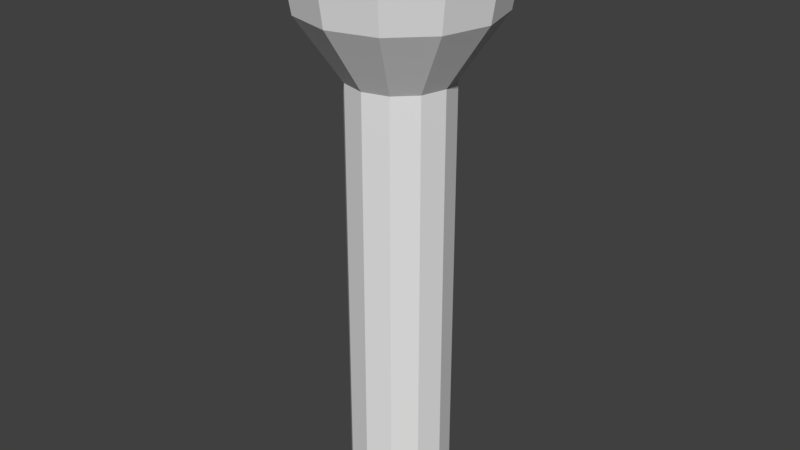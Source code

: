 # Source: flashlight.blend  (saved by Blender 2.80.75; exported with 4.5.12 LTS)
import bpy
from mathutils import Matrix  # noqa: F401  (used for matrix-valued properties, if any)

bpy.ops.wm.read_factory_settings(use_empty=True)
scene = bpy.context.scene
scene.name = 'Scene'

# ---- collections
col_collection_1 = bpy.data.collections.new('Collection 1'); scene.collection.children.link(col_collection_1)

# ---- materials (node trees are filled in below, after node groups)
mat_material = bpy.data.materials.new('Material')
mat_material.alpha_threshold = 0.0
mat_material.use_transparent_shadow = False
mat_material.roughness = 0.5
mat_material.line_color = (0.0, 0.0, 0.0, 1.0)
mat_emission = bpy.data.materials.new('emission')
mat_emission.use_transparent_shadow = False

# ---- material node trees
mat_emission.use_nodes = True; mat_emission.node_tree.nodes.clear()
_N = mat_emission.node_tree.nodes; _L = mat_emission.node_tree.links
n0 = _N.new('ShaderNodeOutputMaterial'); n0.name = 'Material Output'; n0.location = (300, 300)
n1 = _N.new('ShaderNodeBsdfPrincipled'); n1.name = 'Principled BSDF'; n1.location = (10, 300)
n1.distribution = 'GGX'
n1.subsurface_method = 'BURLEY'
n1.inputs[3].default_value = 1.45
n1.inputs[27].default_value = (0.0, 0.0, 0.0, 1.0)
n1.inputs[28].default_value = 1.0
_L.new(n1.outputs[0], n0.inputs[0])
n0.is_active_output = True

# ---- world
world_world = bpy.data.worlds.new('World'); scene.world = world_world
world_world.color = (0.05088, 0.05088, 0.05088)
world_world.use_sun_shadow = False
world_world.sun_shadow_jitter_overblur = 0.0

# ---- meshes
me_cube = bpy.data.meshes.new('Cube')
me_cube.from_pydata([(1.33e-08, 0.03237, 0.0), (-0.01619, 0.02804, 0.0), (-0.02804, 0.01619, 0.0), (-0.03237, -1.432e-07, 0.0), (-0.02804, -0.01619, 0.0), (-0.01619, -0.02804, 0.0), (8.41e-09, -0.03237, 0.0), (0.01619, -0.02804, 0.0), (0.02804, -0.01619, 0.0), (0.03237, -1.568e-07, 0.0), (0.02804, 0.01619, 0.0), (0.01619, 0.02804, 0.0), (1.33e-08, 0.03237, 0.2695), (-0.01619, 0.02804, 0.2695), (-0.02804, 0.01619, 0.2695), (-0.03237, -1.432e-07, 0.2695), (-0.02804, -0.01619, 0.2695), (-0.01619, -0.02804, 0.2695), (8.41e-09, -0.03237, 0.2695), (0.01619, -0.02804, 0.2695), (0.02804, -0.01619, 0.2695), (0.03237, -1.568e-07, 0.2695), (0.02804, 0.01619, 0.2695), (0.01619, 0.02804, 0.2695), (1.33e-08, 0.03237, 0.2695), (-0.01619, 0.02804, 0.2695), (-0.02804, 0.01619, 0.2695), (-0.03237, -1.432e-07, 0.2695), (-0.02804, -0.01619, 0.2695), (-0.01619, -0.02804, 0.2695), (8.41e-09, -0.03237, 0.2695), (0.01619, -0.02804, 0.2695), (0.02804, -0.01619, 0.2695), (0.03237, -1.568e-07, 0.2695), (0.02804, 0.01619, 0.2695), (0.01619, 0.02804, 0.2695), (1.115e-08, 0.05977, 0.3098), (-0.02989, 0.05176, 0.3098), (-0.05176, 0.02989, 0.3098), (-0.05977, -1.407e-07, 0.3098), (-0.05176, -0.02989, 0.3098), (-0.02989, -0.05176, 0.3098), (2.129e-09, -0.05977, 0.3098), (0.02989, -0.05176, 0.3098), (0.05176, -0.02989, 0.3098), (0.05977, -1.659e-07, 0.3098), (0.05176, 0.02989, 0.3098), (0.02989, 0.05176, 0.3098), (1.233e-08, 0.05609, 0.3549), (-0.02804, 0.04857, 0.3549), (-0.04857, 0.02804, 0.3549), (-0.05609, -1.396e-07, 0.3549), (-0.04857, -0.02804, 0.3549), (-0.02804, -0.04857, 0.3549), (8.111e-10, -0.05609, 0.3549), (0.02804, -0.04857, 0.3549), (0.04857, -0.02804, 0.3549), (0.05609, -1.645e-07, 0.3549), (0.04857, 0.02804, 0.3549), (0.02804, 0.04857, 0.3549), (-0.03361, 0.05821, 0.3549), (1.096e-08, 0.06722, 0.3549), (-0.05821, 0.03361, 0.3549), (-0.06722, -1.4e-07, 0.3549), (-0.05821, -0.03361, 0.3549), (-0.03361, -0.05821, 0.3549), (8.111e-10, -0.06722, 0.3549), (0.03361, -0.05821, 0.3549), (0.05821, -0.03361, 0.3549), (0.06722, -1.683e-07, 0.3549), (0.05821, 0.03361, 0.3549), (0.03361, 0.05821, 0.3549)], [], [(5, 17, 16, 4), (0, 12, 23, 11), (2, 14, 13, 1), (9, 21, 20, 8), (6, 18, 17, 5), (3, 15, 14, 2), (10, 22, 21, 9), (7, 19, 18, 6), (4, 16, 15, 3), (11, 23, 22, 10), (1, 13, 12, 0), (8, 20, 19, 7), (22, 34, 33, 21), (19, 31, 30, 18), (16, 28, 27, 15), (23, 35, 34, 22), (13, 25, 24, 12), (20, 32, 31, 19), (17, 29, 28, 16), (12, 24, 35, 23), (14, 26, 25, 13), (21, 33, 32, 20), (18, 30, 29, 17), (15, 27, 26, 14), (27, 39, 38, 26), (34, 46, 45, 33), (31, 43, 42, 30), (28, 40, 39, 27), (35, 47, 46, 34), (25, 37, 36, 24), (32, 44, 43, 31), (29, 41, 40, 28), (24, 36, 47, 35), (26, 38, 37, 25), (33, 45, 44, 32), (30, 42, 41, 29), (39, 63, 62, 38), (46, 70, 69, 45), (43, 67, 66, 42), (40, 64, 63, 39), (47, 71, 70, 46), (37, 60, 61, 36), (44, 68, 67, 43), (41, 65, 64, 40), (36, 61, 71, 47), (38, 62, 60, 37), (45, 69, 68, 44), (42, 66, 65, 41), (49, 50, 51, 52, 53, 54, 55, 56, 57, 58, 59, 48), (48, 61, 60, 49), (49, 60, 62, 50), (50, 62, 63, 51), (51, 63, 64, 52), (52, 64, 65, 53), (53, 65, 66, 54), (54, 66, 67, 55), (55, 67, 68, 56), (56, 68, 69, 57), (57, 69, 70, 58), (58, 70, 71, 59), (59, 71, 61, 48), (1, 0, 11, 10, 9, 8, 7, 6, 5, 4, 3, 2)])
me_cube.polygons.foreach_set('material_index', [0, 0, 0, 0, 0, 0, 0, 0, 0, 0, 0, 0, 0, 0, 0, 0, 0, 0, 0, 0, 0, 0, 0, 0, 0, 0, 0, 0, 0, 0, 0, 0, 0, 0, 0, 0, 0, 0, 0, 0, 0, 0, 0, 0, 0, 0, 0, 0, 1, 0, 0, 0, 0, 0, 0, 0, 0, 0, 0, 0, 0, 0])
_uv = me_cube.uv_layers.new(name='UVMap')
_uv.uv.foreach_set('vector', [0.0, 0.0, 0.0, 0.0, 0.0, 0.0, 0.0, 0.0, 0.0, 0.0, 0.0, 0.0, 0.0, 0.0, 0.0, 0.0, 0.0, 0.0, 0.0, 0.0, 0.0, 0.0, 0.0, 0.0, 0.0, 0.0, 0.0, 0.0, 0.0, 0.0, 0.0, 0.0, 0.0, 0.0, 0.0, 0.0, 0.0, 0.0, 0.0, 0.0, 0.0, 0.0, 0.0, 0.0, 0.0, 0.0, 0.0, 0.0, 0.0, 0.0, 0.0, 0.0, 0.0, 0.0, 0.0, 0.0, 0.0, 0.0, 0.0, 0.0, 0.0, 0.0, 0.0, 0.0, 0.0, 0.0, 0.0, 0.0, 0.0, 0.0, 0.0, 0.0, 0.0, 0.0, 0.0, 0.0, 0.0, 0.0, 0.0, 0.0, 0.0, 0.0, 0.0, 0.0, 0.0, 0.0, 0.0, 0.0, 0.0, 0.0, 0.0, 0.0, 0.0, 0.0, 0.0, 0.0, 0.0, 0.0, 0.0, 0.0, 0.0, 0.0, 0.0, 0.0, 0.0, 0.0, 0.0, 0.0, 0.0, 0.0, 0.0, 0.0, 0.0, 0.0, 0.0, 0.0, 0.0, 0.0, 0.0, 0.0, 0.0, 0.0, 0.0, 0.0, 0.0, 0.0, 0.0, 0.0, 0.0, 0.0, 0.0, 0.0, 0.0, 0.0, 0.0, 0.0, 0.0, 0.0, 0.0, 0.0, 0.0, 0.0, 0.0, 0.0, 0.0, 0.0, 0.0, 0.0, 0.0, 0.0, 0.0, 0.0, 0.0, 0.0, 0.0, 0.0, 0.0, 0.0, 0.0, 0.0, 0.0, 0.0, 0.0, 0.0, 0.0, 0.0, 0.0, 0.0, 0.0, 0.0, 0.0, 0.0, 0.0, 0.0, 0.0, 0.0, 0.0, 0.0, 0.0, 0.0, 0.0, 0.0, 0.0, 0.0, 0.0, 0.0, 0.0, 0.0, 0.0, 0.0, 0.0, 0.0, 0.0, 0.0, 0.0, 0.0, 0.0, 0.0, 0.0, 0.0, 0.0, 0.0, 0.0, 0.0, 0.0, 0.0, 0.0, 0.0, 0.0, 0.0, 0.0, 0.0, 0.0, 0.0, 0.0, 0.0, 0.0, 0.0, 0.0, 0.0, 0.0, 0.0, 0.0, 0.0, 0.0, 0.0, 0.0, 0.0, 0.0, 0.0, 0.0, 0.0, 0.0, 0.0, 0.0, 0.0, 0.0, 0.0, 0.0, 0.0, 0.0, 0.0, 0.0, 0.0, 0.0, 0.0, 0.0, 0.0, 0.0, 0.0, 0.0, 0.0, 0.0, 0.0, 0.0, 0.0, 0.0, 0.0, 0.0, 0.0, 0.0, 0.0, 0.0, 0.0, 0.0, 0.0, 0.0, 0.0, 0.0, 0.0, 0.0, 0.0, 0.0, 0.0, 0.0, 0.0, 0.0, 0.0, 0.0, 0.0, 0.0, 0.0, 0.0, 0.0, 0.0, 0.0, 0.0, 0.0, 0.0, 0.0, 0.0, 0.0, 0.0, 0.0, 0.0, 0.0, 0.0, 0.0, 0.0, 0.0, 0.0, 0.0, 0.0, 0.0, 0.0, 0.0, 0.0, 0.0, 0.0, 0.0, 0.0, 0.0, 0.0, 0.0, 0.0, 0.0, 0.0, 0.0, 0.0, 0.0, 0.0, 0.0, 0.0, 0.0, 0.0, 0.0, 0.0, 0.0, 0.0, 0.0, 0.0, 0.0, 0.0, 0.0, 0.0, 0.0, 0.0, 0.0, 0.0, 0.0, 0.0, 0.0, 0.0, 0.0, 0.0, 0.0, 0.0, 0.0, 0.0, 0.0, 0.0, 0.0, 0.0, 0.0, 0.0, 0.0, 0.0, 0.0, 0.0, 0.0, 0.0, 0.0, 0.0, 0.0, 0.0, 0.0, 0.0, 0.0, 0.0, 0.0, 0.0, 0.0, 0.0, 0.0, 0.0, 0.0, 0.0, 0.0, 0.0, 0.0, 0.0, 0.0, 0.0, 0.0, 0.0, 0.0, 0.0, 0.0, 0.0, 0.0, 0.0, 0.0, 0.0, 0.0, 0.0, 0.0, 0.0, 0.0, 0.0, 0.0, 0.0, 0.0, 0.0, 0.0, 0.0, 0.0, 0.0, 0.0, 0.0, 0.0, 0.0, 0.0, 0.0, 0.0, 0.0, 0.0, 0.0, 0.0, 0.0, 0.0, 0.0, 0.0, 0.0, 0.0, 0.0, 0.0, 0.0, 0.0, 0.0, 0.0, 0.0, 0.0, 0.0, 0.0, 0.0, 0.0, 0.0, 0.0, 0.0, 0.0, 0.0, 0.0, 0.0, 0.0, 0.0, 0.0, 0.0, 0.0, 0.0, 0.0, 0.0, 0.0, 0.0, 0.0, 0.0, 0.0, 0.0, 0.0, 0.0, 0.0, 0.0, 0.0, 0.0, 0.0, 0.0, 0.0, 0.0, 0.0, 0.0, 0.0, 0.0, 0.0, 0.0, 0.0, 0.0, 0.0, 0.0, 0.0, 0.0, 0.0, 0.0, 0.0, 0.0, 0.0, 0.0, 0.0, 0.0, 0.0, 0.0, 0.0, 0.0, 0.0, 0.0, 0.0, 0.0, 0.0, 0.0, 0.0, 0.0, 0.0, 0.0, 0.0, 0.0, 0.0, 0.0, 0.0, 0.0, 0.0, 0.0, 0.0, 0.0, 0.0, 0.0, 0.0, 0.0, 0.0, 0.0, 0.0, 0.0, 0.0, 0.0, 0.0, 0.0, 0.0, 0.0, 0.0, 0.0, 0.0])
me_cube.materials.append(mat_material)
me_cube.materials.append(mat_emission)
me_cube.use_remesh_preserve_volume = False
me_cube.use_remesh_preserve_attributes = False
me_cube.use_mirror_vertex_groups = False
me_cube.update()

# ---- objects
ob_flashlight = bpy.data.objects.new('flashlight', me_cube)

# ---- transforms, parenting, visibility, modifiers, constraints
ob_flashlight.location = (0.0, 0.0, 0.0)
ob_flashlight.lock_rotations_4d = False
ob_flashlight.empty_display_type = 'ARROWS'
ob_flashlight.lineart.crease_threshold = 0.0

# ---- collection membership
col_collection_1.objects.link(ob_flashlight)

# ---- scene / render settings (as saved in the file)
scene.frame_start = 1; scene.frame_end = 250; scene.frame_set(1)
scene.render.engine = 'BLENDER_EEVEE_NEXT'
scene.render.resolution_percentage = 50
scene.render.dither_intensity = 0.0
scene.cycles.use_denoising = False
scene.cycles.samples = 128
scene.cycles.sampling_pattern = 'TABULATED_SOBOL'
scene.cycles.use_adaptive_sampling = False
scene.cycles.use_light_tree = False
scene.view_settings.view_transform = 'Standard'
bpy.context.view_layer.update()

# ---- added for rendering (the .blend has no active camera and no usable light): camera, sun
cam_auto = bpy.data.cameras.new('AutoCamera')
cam_auto.lens = 50.0
cam_auto.sensor_width = 36.0
cam_auto.clip_end = 1000.0
ob_auto_camera = bpy.data.objects.new('AutoCamera', cam_auto)
scene.collection.objects.link(ob_auto_camera)
ob_auto_camera.location = (0.372486, -0.446984, 0.475423)
ob_auto_camera.rotation_euler = (1.09748, -7.21219e-08, 0.694738)
scene.camera = ob_auto_camera
light_auto_sun = bpy.data.lights.new('AutoSun', 'SUN')
light_auto_sun.energy = 3.0
light_auto_sun.angle = 0.0523599
ob_auto_sun = bpy.data.objects.new('AutoSun', light_auto_sun)
scene.collection.objects.link(ob_auto_sun)
ob_auto_sun.rotation_euler = (0.872665, 0.174533, 0.523599)
bpy.context.view_layer.update()
